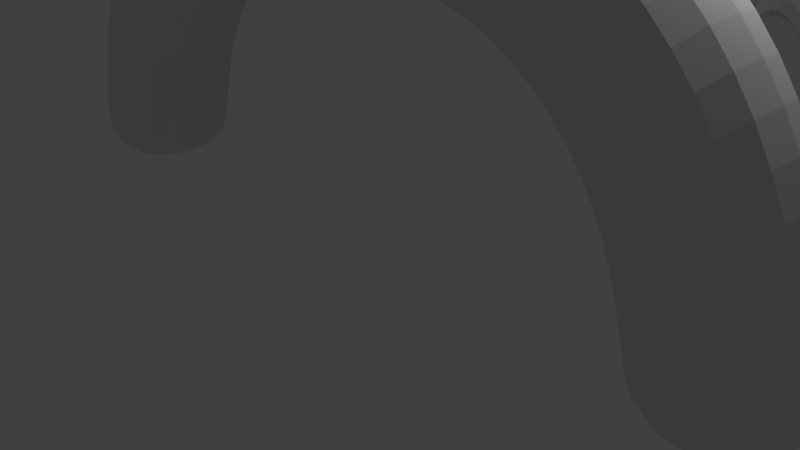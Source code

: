 # Source: WeaponMount.blend  (saved by Blender 2.78.0; exported with 4.5.12 LTS)
import bpy
from mathutils import Matrix  # noqa: F401  (used for matrix-valued properties, if any)

bpy.ops.wm.read_factory_settings(use_empty=True)
scene = bpy.context.scene
scene.name = 'Scene'

# ---- collections
col_collection_1 = bpy.data.collections.new('Collection 1'); scene.collection.children.link(col_collection_1)

# ---- materials (node trees are filled in below, after node groups)
mat_material = bpy.data.materials.new('Material')
mat_material.alpha_threshold = 0.0
mat_material.use_transparent_shadow = False
mat_material.roughness = 0.5
mat_material.line_color = (0.0, 0.0, 0.0, 1.0)

# ---- material node trees

# ---- world
world_world = bpy.data.worlds.new('World'); scene.world = world_world
world_world.color = (0.05088, 0.05088, 0.05088)
world_world.use_sun_shadow = False
world_world.sun_shadow_jitter_overblur = 0.0
world_world.cycles.sampling_method = 'MANUAL'

# ---- cameras
cam_camera = bpy.data.cameras.new('Camera')
cam_camera.clip_end = 100.0
cam_camera.lens = 35.0
cam_camera.sensor_width = 32.0
cam_camera.sensor_height = 18.0
cam_camera.ortho_scale = 7.314
cam_camera.dof.focus_distance = 0.0
cam_camera.dof.aperture_fstop = 128.0

# ---- lights
light_lamp = bpy.data.lights.new('Lamp', 'POINT')
light_lamp.transmission_factor = 0.0
light_lamp.cutoff_distance = 30.0
light_lamp.energy = 100.0
light_lamp.shadow_buffer_clip_start = 1.001
light_lamp.shadow_soft_size = 0.1
light_lamp.shadow_maximum_resolution = 0.006
light_lamp.use_absolute_resolution = True

# ---- meshes
me_cube = bpy.data.meshes.new('Cube')
me_cube.from_pydata([(0.8827, 1.0, 3.526), (0.8827, -1.0, 3.526), (2.801, -1.0, 5.116), (2.801, 1.0, 5.116), (1.167, 1.0, 5.506), (1.167, -1.0, 5.506), (2.085, -1.0, 3.248), (2.085, 1.0, 3.248), (4.218, -1.0, 4.227), (4.218, 1.0, 4.227), (3.019, -1.0, 2.626), (3.019, 1.0, 2.626), (5.175, -1.0, 2.954), (5.175, 1.0, 2.954), (3.601, -1.0, 1.72), (3.601, 1.0, 1.72), (5.785, -1.0, 1.216), (5.785, 1.0, 1.216), (3.841, -1.0, 0.7465), (3.841, 1.0, 0.7465), (5.836, -1.0, 0.0), (5.836, 1.0, 0.0), (4.069, -1.0, 0.0), (4.069, 1.0, 0.0), (0.8827, 7.602, 1.912), (1.167, 7.602, 3.892), (0.8827, 9.799, 1.915), (0.8827, 7.799, 1.915), (2.283, 7.77, 3.338), (2.321, 9.77, 3.371), (1.167, 9.799, 3.895), (1.167, 7.799, 3.895), (1.269, 7.818, 1.615), (1.307, 9.817, 1.648), (3.282, 7.772, 2.186), (3.281, 9.772, 2.215), (1.636, 7.787, 1.05), (1.635, 9.787, 1.079), (3.87, 7.794, 0.769), (3.883, 9.794, 0.7944), (1.99, 7.802, 0.0), (1.984, 9.802, 0.0), (4.037, 7.817, 0.0), (4.031, 9.816, 0.0), (-0.8827, 1.0, 3.526), (-0.8827, -1.0, 3.526), (-2.801, -1.0, 5.116), (-2.801, 1.0, 5.116), (-1.167, 1.0, 5.506), (-1.167, -1.0, 5.506), (-2.085, -1.0, 3.248), (-2.085, 1.0, 3.248), (0.0, 1.0, 3.628), (0.0, -1.0, 3.628), (0.0, 1.0, 5.628), (0.0, -1.0, 5.628), (-4.218, -1.0, 4.227), (-4.218, 1.0, 4.227), (-3.019, -1.0, 2.626), (-3.019, 1.0, 2.626), (-5.175, -1.0, 2.954), (-5.175, 1.0, 2.954), (-3.601, -1.0, 1.72), (-3.601, 1.0, 1.72), (-5.785, -1.0, 1.216), (-5.785, 1.0, 1.216), (-3.841, -1.0, 0.7465), (-3.841, 1.0, 0.7465), (-5.836, -1.0, 0.0), (-5.836, 1.0, 0.0), (-4.069, -1.0, 0.0), (-4.069, 1.0, 0.0), (-0.8827, 7.602, 1.912), (-1.167, 7.602, 3.892), (0.0, 7.602, 2.014), (0.0, 7.602, 4.014), (-0.8827, 9.799, 1.915), (-0.8827, 7.799, 1.915), (-2.283, 7.77, 3.338), (-2.321, 9.77, 3.371), (-1.167, 9.799, 3.895), (-1.167, 7.799, 3.895), (-1.269, 7.818, 1.615), (-1.307, 9.817, 1.648), (0.0, 9.799, 2.017), (0.0, 7.799, 2.017), (0.0, 9.799, 4.017), (0.0, 7.799, 4.017), (-3.282, 7.772, 2.186), (-3.281, 9.772, 2.215), (-1.636, 7.787, 1.05), (-1.635, 9.787, 1.079), (-3.87, 7.794, 0.769), (-3.883, 9.794, 0.7944), (-1.99, 7.802, 0.0), (-1.984, 9.802, 0.0), (-4.037, 7.817, 0.0), (-4.031, 9.816, 0.0), (0.9949, 2.684, 5.185), (-4.765e-18, 2.684, 5.185), (-3.437e-18, 2.541, 3.182), (0.8827, 2.541, 3.182), (-0.9949, 2.684, 5.185), (-0.8827, 2.541, 3.182), (0.9949, 4.21, 4.816), (3.437e-18, 4.352, 2.846), (-0.9949, 4.21, 4.816), (5.048e-18, 4.21, 4.816), (0.8827, 4.352, 2.846), (-0.8827, 4.352, 2.846), (0.5204, 2.751, 8.447), (0.0, 2.751, 8.47), (-0.5204, 2.751, 8.447), (0.5204, 4.143, 8.447), (-0.5204, 4.143, 8.447), (0.0, 4.143, 8.47)], [(74, 31), (74, 81)], [(11, 9, 13, 15), (2, 6, 10, 8), (4, 5, 2, 3), (1, 0, 7, 6), (0, 4, 3, 7), (5, 1, 6, 2), (107, 104, 25, 75), (1, 5, 55, 53), (4, 54, 55, 5), (0, 1, 53, 52), (7, 3, 9, 11), (6, 7, 11, 10), (3, 2, 8, 9), (12, 14, 18, 16), (10, 11, 15, 14), (8, 10, 14, 12), (9, 8, 12, 13), (17, 16, 20, 21), (13, 12, 16, 17), (15, 13, 17, 19), (14, 15, 19, 18), (23, 21, 20, 22), (19, 17, 21, 23), (18, 19, 23, 22), (16, 18, 22, 20), (25, 24, 74, 75), (108, 105, 74, 24), (104, 108, 24, 25), (37, 35, 39, 41), (28, 32, 36, 34), (30, 31, 28, 29), (27, 26, 33, 32), (26, 30, 29, 33), (31, 27, 32, 28), (27, 31, 87, 85), (30, 86, 87, 31), (26, 27, 85, 84), (33, 29, 35, 37), (32, 33, 37, 36), (29, 28, 34, 35), (36, 37, 41, 40), (34, 36, 40, 38), (35, 34, 38, 39), (39, 43, 41), (39, 38, 42, 43), (38, 40, 42), (30, 26, 84, 86), (31, 27, 24, 25), (31, 87, 75, 25), (74, 85, 27, 24), (59, 63, 61, 57), (46, 56, 58, 50), (48, 47, 46, 49), (45, 50, 51, 44), (44, 51, 47, 48), (49, 46, 50, 45), (107, 75, 73, 106), (45, 53, 55, 49), (48, 49, 55, 54), (44, 52, 53, 45), (51, 59, 57, 47), (50, 58, 59, 51), (47, 57, 56, 46), (60, 64, 66, 62), (58, 62, 63, 59), (56, 60, 62, 58), (57, 61, 60, 56), (65, 69, 68, 64), (61, 65, 64, 60), (63, 67, 65, 61), (62, 66, 67, 63), (71, 70, 68, 69), (67, 71, 69, 65), (66, 70, 71, 67), (64, 68, 70, 66), (73, 75, 74, 72), (109, 72, 74, 105), (106, 73, 72, 109), (91, 95, 93, 89), (78, 88, 90, 82), (80, 79, 78, 81), (77, 82, 83, 76), (76, 83, 79, 80), (81, 78, 82, 77), (77, 85, 87, 81), (80, 81, 87, 86), (76, 84, 85, 77), (83, 91, 89, 79), (82, 90, 91, 83), (79, 89, 88, 78), (90, 94, 95, 91), (88, 92, 94, 90), (89, 93, 92, 88), (93, 95, 97), (93, 97, 96, 92), (92, 96, 94), (80, 86, 84, 76), (81, 73, 72, 77), (81, 73, 75, 87), (74, 72, 77, 85), (48, 102, 103, 44), (44, 103, 100, 52), (54, 99, 102, 48), (4, 0, 101, 98), (0, 52, 100, 101), (54, 4, 98, 99), (102, 106, 109, 103), (103, 109, 105, 100), (99, 98, 110, 111), (98, 101, 108, 104), (101, 100, 105, 108), (102, 99, 111, 112), (111, 115, 114, 112), (111, 110, 113, 115), (107, 106, 114, 115), (106, 102, 112, 114), (104, 107, 115, 113), (98, 104, 113, 110)])
me_cube.materials.append(mat_material)
me_cube.use_remesh_preserve_volume = False
me_cube.use_remesh_preserve_attributes = False
me_cube.use_mirror_vertex_groups = False
me_cube.update()

# ---- objects
ob_cube = bpy.data.objects.new('Cube', me_cube)
ob_lamp = bpy.data.objects.new('Lamp', light_lamp)
ob_camera = bpy.data.objects.new('Camera', cam_camera)

# ---- transforms, parenting, visibility, modifiers, constraints
ob_cube.location = (0.0, 0.0, 0.0)
ob_cube.lock_rotations_4d = False
ob_cube.empty_display_type = 'ARROWS'
ob_cube.lineart.crease_threshold = 0.0
_m = ob_cube.modifiers.new('Subsurf', 'SUBSURF')
_m.uv_smooth = 'PRESERVE_CORNERS'
_m.quality = 2
_m.show_only_control_edges = False
ob_lamp.location = (4.076, 1.005, 5.904)
ob_lamp.rotation_euler = (0.6503, 0.05522, 1.866)
ob_lamp.lock_rotations_4d = False
ob_lamp.empty_display_type = 'ARROWS'
ob_lamp.color = (0.0, 0.0, 0.0, 0.0)
ob_lamp.hide_viewport = True
ob_lamp.lineart.crease_threshold = 0.0
ob_camera.location = (7.481, -6.508, 5.344)
ob_camera.rotation_euler = (1.109, 0.0, 0.8149)
ob_camera.lock_rotations_4d = False
ob_camera.empty_display_type = 'ARROWS'
ob_camera.color = (0.0, 0.0, 0.0, 0.0)
ob_camera.hide_viewport = True
ob_camera.display_type = 'WIRE'
ob_camera.lineart.crease_threshold = 0.0

# ---- collection membership
col_collection_1.objects.link(ob_cube)
col_collection_1.objects.link(ob_lamp)
col_collection_1.objects.link(ob_camera)

# ---- scene / render settings (as saved in the file)
scene.camera = ob_camera
scene.frame_start = 1; scene.frame_end = 250; scene.frame_set(1)
scene.render.engine = 'BLENDER_EEVEE_NEXT'
scene.render.resolution_percentage = 50
scene.render.dither_intensity = 0.0
scene.cycles.use_denoising = False
scene.cycles.samples = 128
scene.cycles.sampling_pattern = 'TABULATED_SOBOL'
scene.cycles.light_sampling_threshold = 0.0
scene.cycles.use_adaptive_sampling = False
scene.cycles.use_light_tree = False
scene.cycles.blur_glossy = 0.0
scene.cycles.sample_clamp_indirect = 0.0
scene.view_settings.view_transform = 'Standard'
bpy.context.view_layer.update()
